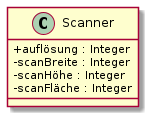

The diagram above was rendered by PlantUML. Its source (embedded in the PNG):
@startuml A4.1
skinparam classAttributeIconSize 0

class Scanner {
    + auflösung : Integer
    - scanBreite : Integer
    - scanHöhe : Integer
    - scanFläche : Integer
}

@enduml